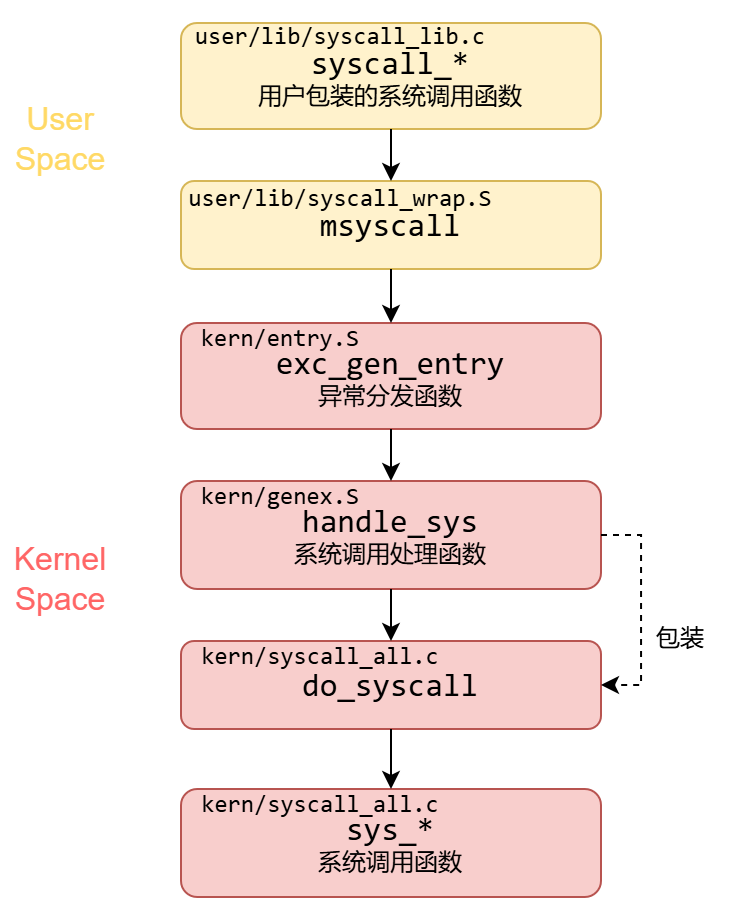

The diagram above was exported from draw.io. Its source (the exported page's mxGraphModel, read from the mxfile embedded in the PNG):
<mxGraphModel dx="983" dy="574" grid="1" gridSize="10" guides="1" tooltips="1" connect="1" arrows="1" fold="1" page="1" pageScale="1" pageWidth="827" pageHeight="1169" math="0" shadow="0">
  <root>
    <mxCell id="0" />
    <mxCell id="1" parent="0" />
    <mxCell id="VWG9qXrVSgpsQrDdaDWc-10" value="" style="group" parent="1" vertex="1" connectable="0">
      <mxGeometry x="180" y="390" width="220" height="70" as="geometry" />
    </mxCell>
    <mxCell id="VWG9qXrVSgpsQrDdaDWc-11" value="&lt;font style=&quot;font-size: 16px;&quot; face=&quot;consolas&quot;&gt;handle_sys&lt;/font&gt;&lt;div&gt;&lt;font face=&quot;consolas&quot;&gt;系统调用处理函数&lt;/font&gt;&lt;/div&gt;" style="rounded=1;whiteSpace=wrap;html=1;fillColor=#f8cecc;strokeColor=#b85450;" parent="VWG9qXrVSgpsQrDdaDWc-10" vertex="1">
      <mxGeometry x="10" y="6" width="210" height="54" as="geometry" />
    </mxCell>
    <mxCell id="-ghH82s_yCMRCu5YyF4_-13" value="&lt;font face=&quot;consolas&quot;&gt;kern/genex.S&lt;/font&gt;" style="text;html=1;align=center;verticalAlign=middle;whiteSpace=wrap;rounded=0;" vertex="1" parent="VWG9qXrVSgpsQrDdaDWc-10">
      <mxGeometry x="-30" y="-4" width="180" height="35" as="geometry" />
    </mxCell>
    <mxCell id="VWG9qXrVSgpsQrDdaDWc-13" value="" style="group" parent="1" vertex="1" connectable="0">
      <mxGeometry x="180" y="310" width="220" height="70" as="geometry" />
    </mxCell>
    <mxCell id="VWG9qXrVSgpsQrDdaDWc-14" value="&lt;font style=&quot;font-size: 16px;&quot; face=&quot;consolas&quot;&gt;exc_gen_entry&lt;/font&gt;&lt;div&gt;异常分发函数&lt;/div&gt;" style="rounded=1;whiteSpace=wrap;html=1;fillColor=#f8cecc;strokeColor=#b85450;" parent="VWG9qXrVSgpsQrDdaDWc-13" vertex="1">
      <mxGeometry x="10" y="7" width="210" height="53" as="geometry" />
    </mxCell>
    <mxCell id="-ghH82s_yCMRCu5YyF4_-1" value="&lt;font face=&quot;consolas&quot;&gt;kern/entry.S&lt;/font&gt;" style="text;html=1;align=center;verticalAlign=middle;whiteSpace=wrap;rounded=0;" vertex="1" parent="VWG9qXrVSgpsQrDdaDWc-13">
      <mxGeometry x="-30" y="-2" width="180" height="35" as="geometry" />
    </mxCell>
    <mxCell id="VWG9qXrVSgpsQrDdaDWc-26" value="" style="group" parent="1" vertex="1" connectable="0">
      <mxGeometry x="180" y="240" width="220" height="56" as="geometry" />
    </mxCell>
    <mxCell id="VWG9qXrVSgpsQrDdaDWc-8" value="&lt;font style=&quot;font-size: 16px;&quot; face=&quot;consolas&quot;&gt;msyscall&lt;/font&gt;" style="rounded=1;whiteSpace=wrap;html=1;fillColor=#fff2cc;strokeColor=#d6b656;" parent="VWG9qXrVSgpsQrDdaDWc-26" vertex="1">
      <mxGeometry x="10" y="6" width="210" height="44" as="geometry" />
    </mxCell>
    <mxCell id="VWG9qXrVSgpsQrDdaDWc-9" value="&lt;font face=&quot;consolas&quot;&gt;user/lib/syscall_wrap.S&lt;/font&gt;" style="text;html=1;align=center;verticalAlign=middle;whiteSpace=wrap;rounded=0;" parent="VWG9qXrVSgpsQrDdaDWc-26" vertex="1">
      <mxGeometry width="180" height="30" as="geometry" />
    </mxCell>
    <mxCell id="VWG9qXrVSgpsQrDdaDWc-27" value="" style="edgeStyle=orthogonalEdgeStyle;rounded=0;orthogonalLoop=1;jettySize=auto;html=1;" parent="1" source="VWG9qXrVSgpsQrDdaDWc-8" target="VWG9qXrVSgpsQrDdaDWc-14" edge="1">
      <mxGeometry relative="1" as="geometry" />
    </mxCell>
    <mxCell id="VWG9qXrVSgpsQrDdaDWc-28" value="" style="edgeStyle=orthogonalEdgeStyle;rounded=0;orthogonalLoop=1;jettySize=auto;html=1;" parent="1" source="VWG9qXrVSgpsQrDdaDWc-14" target="VWG9qXrVSgpsQrDdaDWc-11" edge="1">
      <mxGeometry relative="1" as="geometry" />
    </mxCell>
    <mxCell id="-ghH82s_yCMRCu5YyF4_-2" value="" style="group" vertex="1" connectable="0" parent="1">
      <mxGeometry x="180" y="160" width="220" height="70" as="geometry" />
    </mxCell>
    <mxCell id="-ghH82s_yCMRCu5YyF4_-3" value="&lt;font style=&quot;font-size: 16px;&quot; face=&quot;consolas&quot;&gt;syscall_*&lt;/font&gt;&lt;div&gt;用户包装的系统调用函数&lt;/div&gt;" style="rounded=1;whiteSpace=wrap;html=1;fillColor=#fff2cc;strokeColor=#d6b656;" vertex="1" parent="-ghH82s_yCMRCu5YyF4_-2">
      <mxGeometry x="10" y="7" width="210" height="53" as="geometry" />
    </mxCell>
    <mxCell id="-ghH82s_yCMRCu5YyF4_-4" value="&lt;font face=&quot;consolas&quot;&gt;user/lib/syscall_lib.c&lt;/font&gt;" style="text;html=1;align=center;verticalAlign=middle;whiteSpace=wrap;rounded=0;" vertex="1" parent="-ghH82s_yCMRCu5YyF4_-2">
      <mxGeometry y="-4" width="180" height="35" as="geometry" />
    </mxCell>
    <mxCell id="-ghH82s_yCMRCu5YyF4_-12" style="edgeStyle=orthogonalEdgeStyle;rounded=0;orthogonalLoop=1;jettySize=auto;html=1;" edge="1" parent="1" source="-ghH82s_yCMRCu5YyF4_-3" target="VWG9qXrVSgpsQrDdaDWc-8">
      <mxGeometry relative="1" as="geometry" />
    </mxCell>
    <mxCell id="-ghH82s_yCMRCu5YyF4_-15" value="" style="group" vertex="1" connectable="0" parent="1">
      <mxGeometry x="180" y="470" width="220" height="70" as="geometry" />
    </mxCell>
    <mxCell id="-ghH82s_yCMRCu5YyF4_-16" value="&lt;font face=&quot;consolas&quot;&gt;&lt;span style=&quot;font-size: 16px;&quot;&gt;do_syscall&lt;/span&gt;&lt;/font&gt;" style="rounded=1;whiteSpace=wrap;html=1;fillColor=#f8cecc;strokeColor=#b85450;" vertex="1" parent="-ghH82s_yCMRCu5YyF4_-15">
      <mxGeometry x="10" y="6" width="210" height="44" as="geometry" />
    </mxCell>
    <mxCell id="-ghH82s_yCMRCu5YyF4_-17" value="&lt;font face=&quot;consolas&quot;&gt;kern/syscall_all.c&lt;/font&gt;" style="text;html=1;align=center;verticalAlign=middle;whiteSpace=wrap;rounded=0;" vertex="1" parent="-ghH82s_yCMRCu5YyF4_-15">
      <mxGeometry x="-10" y="-4" width="180" height="35" as="geometry" />
    </mxCell>
    <mxCell id="-ghH82s_yCMRCu5YyF4_-18" value="" style="group" vertex="1" connectable="0" parent="1">
      <mxGeometry x="180" y="544" width="220" height="70" as="geometry" />
    </mxCell>
    <mxCell id="-ghH82s_yCMRCu5YyF4_-19" value="&lt;font face=&quot;consolas&quot;&gt;&lt;span style=&quot;font-size: 16px;&quot;&gt;sys_*&lt;/span&gt;&lt;/font&gt;&lt;div&gt;&lt;font face=&quot;consolas&quot;&gt;系统调用函数&lt;/font&gt;&lt;/div&gt;" style="rounded=1;whiteSpace=wrap;html=1;fillColor=#f8cecc;strokeColor=#b85450;" vertex="1" parent="-ghH82s_yCMRCu5YyF4_-18">
      <mxGeometry x="10" y="6" width="210" height="54" as="geometry" />
    </mxCell>
    <mxCell id="-ghH82s_yCMRCu5YyF4_-21" style="edgeStyle=orthogonalEdgeStyle;rounded=0;orthogonalLoop=1;jettySize=auto;html=1;" edge="1" parent="1" source="VWG9qXrVSgpsQrDdaDWc-11" target="-ghH82s_yCMRCu5YyF4_-16">
      <mxGeometry relative="1" as="geometry" />
    </mxCell>
    <mxCell id="-ghH82s_yCMRCu5YyF4_-22" style="edgeStyle=orthogonalEdgeStyle;rounded=0;orthogonalLoop=1;jettySize=auto;html=1;" edge="1" parent="1" source="-ghH82s_yCMRCu5YyF4_-16" target="-ghH82s_yCMRCu5YyF4_-19">
      <mxGeometry relative="1" as="geometry" />
    </mxCell>
    <mxCell id="-ghH82s_yCMRCu5YyF4_-28" value="&lt;font style=&quot;font-size: 16px; color: light-dark(rgb(255, 217, 102), rgb(237, 237, 237));&quot;&gt;User Space&lt;/font&gt;" style="text;html=1;align=center;verticalAlign=middle;whiteSpace=wrap;rounded=0;" vertex="1" parent="1">
      <mxGeometry x="100" y="210" width="60" height="30" as="geometry" />
    </mxCell>
    <mxCell id="-ghH82s_yCMRCu5YyF4_-29" value="&lt;font style=&quot;font-size: 16px; color: rgb(255, 102, 102);&quot;&gt;Kernel&lt;/font&gt;&lt;div&gt;&lt;font style=&quot;font-size: 16px; color: rgb(255, 102, 102);&quot;&gt;Space&lt;/font&gt;&lt;/div&gt;" style="text;html=1;align=center;verticalAlign=middle;whiteSpace=wrap;rounded=0;" vertex="1" parent="1">
      <mxGeometry x="100" y="430" width="60" height="30" as="geometry" />
    </mxCell>
    <mxCell id="-ghH82s_yCMRCu5YyF4_-30" style="edgeStyle=orthogonalEdgeStyle;rounded=0;orthogonalLoop=1;jettySize=auto;html=1;exitX=1;exitY=0.5;exitDx=0;exitDy=0;entryX=1;entryY=0.5;entryDx=0;entryDy=0;dashed=1;" edge="1" parent="1" source="VWG9qXrVSgpsQrDdaDWc-11" target="-ghH82s_yCMRCu5YyF4_-16">
      <mxGeometry relative="1" as="geometry" />
    </mxCell>
    <mxCell id="-ghH82s_yCMRCu5YyF4_-31" value="包装" style="text;html=1;align=center;verticalAlign=middle;whiteSpace=wrap;rounded=0;" vertex="1" parent="1">
      <mxGeometry x="410" y="460" width="60" height="30" as="geometry" />
    </mxCell>
    <mxCell id="-ghH82s_yCMRCu5YyF4_-20" value="&lt;font face=&quot;consolas&quot;&gt;kern/syscall_all.c&lt;/font&gt;" style="text;html=1;align=center;verticalAlign=middle;whiteSpace=wrap;rounded=0;" vertex="1" parent="1">
      <mxGeometry x="170" y="540" width="180" height="35" as="geometry" />
    </mxCell>
  </root>
</mxGraphModel>